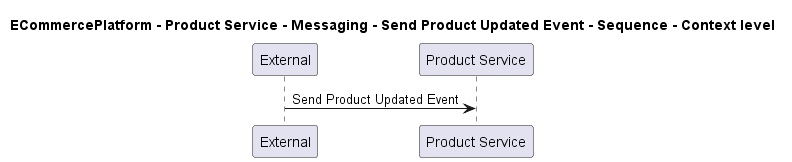

The diagram above was rendered by PlantUML. Its source (embedded in the PNG):
@startuml

title ECommercePlatform - Product Service - Messaging - Send Product Updated Event - Sequence - Context level

participant "External" as C4InterFlow.SoftwareSystems.ExternalSystem
participant "Product Service" as ECommercePlatform.SoftwareSystems.ProductService

C4InterFlow.SoftwareSystems.ExternalSystem -> ECommercePlatform.SoftwareSystems.ProductService : Send Product Updated Event


@enduml